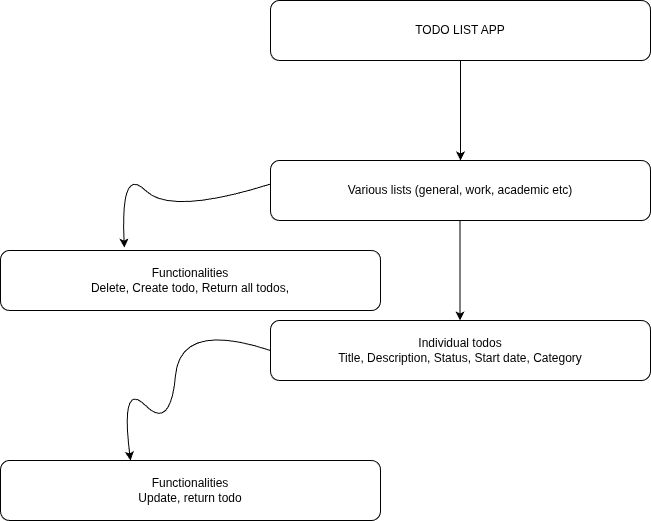

The diagram above was exported from draw.io. Its source (the exported page's mxGraphModel, read from the mxfile embedded in the PNG):
<mxGraphModel dx="1386" dy="795" grid="1" gridSize="10" guides="1" tooltips="1" connect="1" arrows="1" fold="1" page="1" pageScale="1" pageWidth="850" pageHeight="1100" math="0" shadow="0">
  <root>
    <mxCell id="0" />
    <mxCell id="1" parent="0" />
    <mxCell id="2" value="TODO LIST APP" style="rounded=1;whiteSpace=wrap;html=1;" vertex="1" parent="1">
      <mxGeometry x="280" y="20" width="380" height="60" as="geometry" />
    </mxCell>
    <mxCell id="3" value="Various lists (general, work, academic etc)" style="rounded=1;whiteSpace=wrap;html=1;" vertex="1" parent="1">
      <mxGeometry x="280" y="180" width="380" height="60" as="geometry" />
    </mxCell>
    <mxCell id="4" value="Individual todos&lt;div&gt;Title, Description, Status, Start date, Category&lt;/div&gt;" style="rounded=1;whiteSpace=wrap;html=1;" vertex="1" parent="1">
      <mxGeometry x="280" y="340" width="380" height="60" as="geometry" />
    </mxCell>
    <mxCell id="7" value="" style="endArrow=classic;html=1;entryX=0.5;entryY=0;entryDx=0;entryDy=0;exitX=0.5;exitY=1;exitDx=0;exitDy=0;" edge="1" parent="1" source="2" target="3">
      <mxGeometry width="50" height="50" relative="1" as="geometry">
        <mxPoint x="437" y="160" as="sourcePoint" />
        <mxPoint x="487" y="110" as="targetPoint" />
      </mxGeometry>
    </mxCell>
    <mxCell id="8" value="" style="endArrow=classic;html=1;entryX=0.5;entryY=0;entryDx=0;entryDy=0;exitX=0.5;exitY=1;exitDx=0;exitDy=0;" edge="1" parent="1">
      <mxGeometry width="50" height="50" relative="1" as="geometry">
        <mxPoint x="469.5" y="240" as="sourcePoint" />
        <mxPoint x="469.5" y="340" as="targetPoint" />
      </mxGeometry>
    </mxCell>
    <mxCell id="11" value="" style="curved=1;endArrow=classic;html=1;exitX=0;exitY=0.5;exitDx=0;exitDy=0;" edge="1" parent="1" source="4">
      <mxGeometry width="50" height="50" relative="1" as="geometry">
        <mxPoint x="170" y="330" as="sourcePoint" />
        <mxPoint x="140" y="480" as="targetPoint" />
        <Array as="points">
          <mxPoint x="190" y="340" />
          <mxPoint x="180" y="450" />
          <mxPoint x="130" y="400" />
        </Array>
      </mxGeometry>
    </mxCell>
    <mxCell id="12" value="Functionalities&lt;div&gt;Update, return todo&lt;/div&gt;" style="rounded=1;whiteSpace=wrap;html=1;" vertex="1" parent="1">
      <mxGeometry x="10" y="480" width="380" height="60" as="geometry" />
    </mxCell>
    <mxCell id="14" value="Functionalities&lt;div&gt;Delete, Create todo, Return all todos,&lt;/div&gt;" style="rounded=1;whiteSpace=wrap;html=1;" vertex="1" parent="1">
      <mxGeometry x="10" y="270" width="380" height="60" as="geometry" />
    </mxCell>
    <mxCell id="15" value="" style="curved=1;endArrow=classic;html=1;exitX=-0.001;exitY=0.394;exitDx=0;exitDy=0;exitPerimeter=0;entryX=0.326;entryY=-0.048;entryDx=0;entryDy=0;entryPerimeter=0;" edge="1" parent="1" source="3" target="14">
      <mxGeometry width="50" height="50" relative="1" as="geometry">
        <mxPoint x="130" y="235" as="sourcePoint" />
        <mxPoint x="180" y="185" as="targetPoint" />
        <Array as="points">
          <mxPoint x="180" y="235" />
          <mxPoint x="130" y="185" />
        </Array>
      </mxGeometry>
    </mxCell>
  </root>
</mxGraphModel>